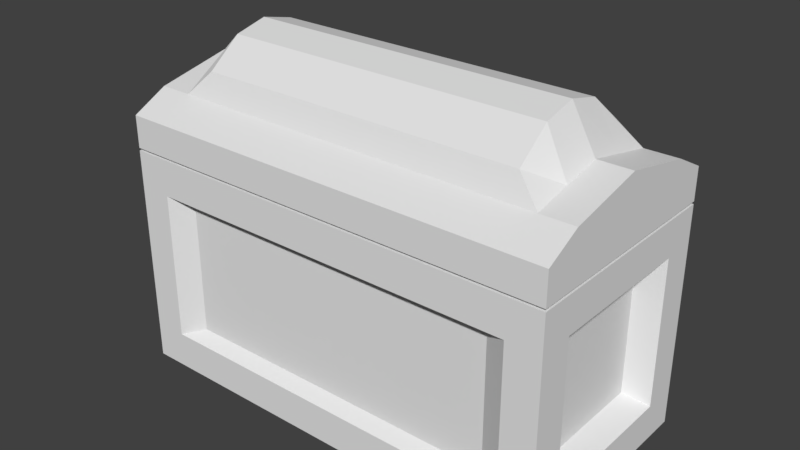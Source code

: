 # Source: chest.blend  (saved by Blender 2.78.0; exported with 4.5.12 LTS)
import bpy
from mathutils import Matrix  # noqa: F401  (used for matrix-valued properties, if any)

bpy.ops.wm.read_factory_settings(use_empty=True)
scene = bpy.context.scene
scene.name = 'Scene'

# ---- collections
col_collection_1 = bpy.data.collections.new('Collection 1'); scene.collection.children.link(col_collection_1)

# ---- materials (node trees are filled in below, after node groups)
mat_material_001 = bpy.data.materials.new('Material.001')
mat_material_001.alpha_threshold = 0.0
mat_material_001.use_transparent_shadow = False
mat_material_001.roughness = 0.5

# ---- material node trees

# ---- world
world_world = bpy.data.worlds.new('World'); scene.world = world_world
world_world.color = (0.05088, 0.05088, 0.05088)
world_world.use_sun_shadow = False
world_world.sun_shadow_jitter_overblur = 0.0
world_world.cycles.sampling_method = 'MANUAL'

# ---- meshes
me_cube_001 = bpy.data.meshes.new('Cube.001')
me_cube_001.from_pydata([(-1.989, -0.6754, 0.4384), (-2.237, -1.125, 2.225), (-1.989, 0.6754, 0.4384), (-1.989, 0.6754, 1.762), (1.989, -0.6754, 0.4384), (1.989, -0.6754, 1.762), (1.989, 0.6754, 0.4384), (1.989, 0.6754, 1.762), (-2.237, 1.125, -0.02487), (-2.237, -1.125, -0.02487), (-1.989, -0.6754, 1.762), (-2.237, 1.125, 2.225), (1.661, 0.6754, 0.1), (1.661, 0.6754, 2.1), (2.237, -1.125, -0.02487), (2.237, -1.125, 2.225), (-1.661, -1.0, 0.4384), (-1.661, -1.0, 1.762), (-1.661, 1.0, 1.762), (-1.661, 1.0, 0.4384), (2.237, 1.125, -0.02487), (-1.661, 0.6754, 0.1), (-1.661, 0.6754, 2.1), (2.237, 1.125, 2.225), (1.661, 1.0, 1.762), (1.661, 1.0, 0.4384), (1.661, -1.0, 1.762), (1.661, -1.0, 0.4384), (-1.661, -0.6754, 0.1), (1.661, -0.6754, 0.1), (1.661, -0.6754, 2.1), (-1.661, -0.6754, 2.1), (-2.237, 0.771, -0.02487), (-2.237, -0.771, -0.02487), (-2.237, -1.125, 0.3445), (-2.237, -1.125, 1.856), (-2.237, -0.771, 2.225), (-2.237, 0.771, 2.225), (-2.237, 1.125, 1.856), (-2.237, 1.125, 0.3445), (2.237, 1.125, 1.856), (2.237, 1.125, 0.3445), (2.237, -0.771, -0.02487), (2.237, 0.771, -0.02487), (2.237, 0.771, 2.225), (2.237, -0.771, 2.225), (2.237, -1.125, 1.856), (2.237, -1.125, 0.3445), (-1.899, -1.125, -0.02487), (-1.899, 1.125, -0.02487), (-1.899, 1.125, 2.225), (-1.899, -1.125, 2.225), (1.899, 1.125, -0.02487), (1.899, 1.125, 2.225), (1.899, -1.125, -0.02487), (1.899, -1.125, 2.225), (-2.237, 0.771, 0.3445), (-2.237, -0.771, 0.3445), (-2.237, -0.771, 1.856), (-2.237, 0.771, 1.856), (1.899, 1.125, 0.3445), (-1.899, 1.125, 0.3445), (-1.899, 1.125, 1.856), (1.899, 1.125, 1.856), (2.237, -0.771, 0.3445), (2.237, 0.771, 0.3445), (2.237, 0.771, 1.856), (2.237, -0.771, 1.856), (-1.899, -1.125, 0.3445), (1.899, -1.125, 0.3445), (1.899, -1.125, 1.856), (-1.899, -1.125, 1.856), (1.899, 0.771, -0.02487), (-1.899, 0.771, -0.02487), (-1.899, 0.771, 2.225), (1.899, 0.771, 2.225), (-1.899, -0.771, -0.02487), (1.899, -0.771, -0.02487), (1.899, -0.771, 2.225), (-1.899, -0.771, 2.225), (-2.237, 1.125, 2.251), (-2.237, -1.125, 2.251), (1.661, -0.6754, 2.376), (2.237, 1.125, 2.251), (-1.661, -0.6754, 2.376), (2.237, -1.125, 2.251), (1.661, 0.6754, 2.376), (-1.661, 0.6754, 2.376), (-2.237, 0.771, 2.251), (-2.237, -0.771, 2.251), (2.237, -0.771, 2.251), (2.237, 0.771, 2.251), (-1.899, -1.125, 2.251), (-1.899, 1.125, 2.251), (1.899, -1.125, 2.251), (1.899, 1.125, 2.251), (-1.899, -0.771, 2.251), (1.899, -0.771, 2.251), (1.899, 0.771, 2.251), (-1.899, 0.771, 2.251), (-2.237, 0.771, 2.758), (-2.237, -0.771, 2.758), (-1.899, -1.125, 2.575), (1.899, -1.125, 2.575), (2.237, -0.771, 2.758), (2.237, 0.771, 2.758), (1.899, 1.125, 2.575), (-1.899, 1.125, 2.575), (-1.899, -0.771, 2.758), (1.899, -0.771, 2.758), (1.899, 0.771, 2.758), (-1.899, 0.771, 2.758), (-2.237, -1.125, 2.575), (2.237, -1.125, 2.575), (2.237, 1.125, 2.575), (-2.237, 1.125, 2.575), (-1.661, -0.6754, 3.003), (1.661, -0.6754, 3.003), (1.661, 0.6754, 3.003), (-1.661, 0.6754, 3.003), (-2.237, 0.0, 2.251), (2.237, 0.0, 2.251), (-1.899, 0.0, 2.251), (1.899, 0.0, 2.251), (-1.661, 0.0, 2.376), (1.661, 0.0, 2.376), (-2.237, -5.96e-08, 2.922), (2.237, -5.96e-08, 2.922), (-1.899, -5.96e-08, 2.922), (1.899, -5.96e-08, 2.922), (-1.661, -5.96e-08, 3.351), (1.661, -5.96e-08, 3.351), (2.237, 0.3855, 2.251), (1.899, 0.3855, 2.251), (1.661, 0.3377, 2.376), (2.237, 0.3855, 2.84), (1.899, 0.3855, 2.84), (1.661, 0.3377, 3.269), (-2.237, 0.3855, 2.251), (-1.899, 0.3855, 2.251), (-1.661, 0.3377, 2.376), (-2.237, 0.3855, 2.84), (-1.899, 0.3855, 2.84), (-1.661, 0.3377, 3.269), (-2.237, -0.3855, 2.251), (-1.899, -0.3855, 2.251), (-1.661, -0.3377, 2.376), (-2.237, -0.3855, 2.84), (-1.899, -0.3855, 2.84), (-1.661, -0.3377, 3.269), (2.237, -0.3855, 2.251), (1.899, -0.3855, 2.251), (1.661, -0.3377, 2.376), (2.237, -0.3855, 2.84), (1.899, -0.3855, 2.84), (1.661, -0.3377, 3.269), (1.661, 0.6754, 0.1), (-1.661, 1.0, 0.4384), (-1.661, 0.6754, 0.1), (1.661, 1.0, 0.4384), (1.661, -0.6754, 0.1), (-1.899, 1.125, -0.02487), (1.899, 1.125, -0.02487), (1.899, 1.125, 0.3445), (-1.899, 1.125, 0.3445), (1.899, 0.771, -0.02487), (-1.899, 0.771, -0.02487)], [], [(0, 10, 3, 2), (19, 18, 24, 25), (6, 7, 5, 4), (27, 26, 17, 16), (21, 12, 29, 28), (13, 22, 31, 30), (57, 56, 32, 33), (59, 58, 36, 37), (61, 60, 52, 49), (63, 62, 50, 53), (65, 64, 42, 43), (67, 66, 44, 45), (69, 68, 48, 54), (71, 70, 55, 51), (58, 57, 34, 35), (56, 59, 38, 39), (72, 73, 49, 52), (74, 75, 53, 50), (66, 65, 41, 40), (64, 67, 46, 47), (76, 77, 54, 48), (78, 79, 51, 55), (57, 33, 9, 34), (32, 56, 39, 8), (59, 37, 11, 38), (36, 58, 35, 1), (65, 43, 20, 41), (44, 66, 40, 23), (42, 64, 47, 14), (67, 45, 15, 46), (73, 76, 33, 32), (68, 71, 35, 34), (79, 74, 37, 36), (62, 61, 39, 38), (60, 63, 40, 41), (77, 72, 43, 42), (75, 78, 45, 44), (70, 69, 47, 46), (48, 68, 34, 9), (61, 49, 8, 39), (50, 62, 38, 11), (71, 51, 1, 35), (52, 60, 41, 20), (63, 53, 23, 40), (69, 54, 14, 47), (55, 70, 46, 15), (72, 52, 20, 43), (49, 73, 32, 8), (74, 50, 11, 37), (53, 75, 44, 23), (76, 48, 9, 33), (54, 77, 42, 14), (78, 55, 15, 45), (51, 79, 36, 1), (0, 2, 56, 57), (3, 10, 58, 59), (19, 25, 60, 61), (24, 18, 62, 63), (6, 4, 64, 65), (5, 7, 66, 67), (27, 16, 68, 69), (17, 26, 70, 71), (10, 0, 57, 58), (2, 3, 59, 56), (12, 21, 73, 72), (22, 13, 75, 74), (7, 6, 65, 66), (4, 5, 67, 64), (28, 29, 77, 76), (30, 31, 79, 78), (21, 28, 76, 73), (16, 17, 71, 68), (31, 22, 74, 79), (18, 19, 61, 62), (25, 24, 63, 60), (29, 12, 72, 77), (13, 30, 78, 75), (26, 27, 69, 70), (134, 86, 87, 140), (96, 92, 94, 97), (98, 95, 93, 99), (145, 144, 89, 96), (133, 132, 91, 98), (96, 89, 81, 92), (94, 85, 90, 97), (98, 91, 83, 95), (93, 80, 88, 99), (84, 96, 97, 82), (86, 98, 99, 87), (146, 145, 96, 84), (134, 133, 98, 86), (137, 143, 119, 118), (108, 109, 103, 102), (110, 111, 107, 106), (148, 108, 101, 147), (136, 110, 105, 135), (108, 102, 112, 101), (103, 109, 104, 113), (110, 106, 114, 105), (107, 111, 100, 115), (116, 117, 109, 108), (118, 119, 111, 110), (149, 116, 108, 148), (137, 118, 110, 136), (138, 88, 100, 141), (90, 85, 113, 104), (80, 93, 107, 115), (94, 92, 102, 103), (83, 91, 105, 114), (85, 94, 103, 113), (150, 90, 104, 153), (88, 80, 115, 100), (95, 83, 114, 106), (81, 89, 101, 112), (93, 95, 106, 107), (92, 81, 112, 102), (132, 121, 127, 135), (144, 120, 126, 147), (155, 131, 129, 154), (143, 130, 128, 142), (154, 129, 127, 153), (142, 128, 126, 141), (155, 149, 130, 131), (152, 151, 123, 125), (140, 139, 122, 124), (151, 150, 121, 123), (139, 138, 120, 122), (152, 125, 124, 146), (99, 88, 138, 139), (87, 99, 139, 140), (111, 142, 141, 100), (119, 143, 142, 111), (91, 132, 135, 105), (120, 138, 141, 126), (131, 137, 136, 129), (129, 136, 135, 127), (131, 130, 143, 137), (125, 123, 133, 134), (123, 121, 132, 133), (125, 134, 140, 124), (82, 152, 146, 84), (97, 90, 150, 151), (82, 97, 151, 152), (117, 116, 149, 155), (109, 154, 153, 104), (117, 155, 154, 109), (89, 144, 147, 101), (121, 150, 153, 127), (130, 149, 148, 128), (128, 148, 147, 126), (124, 122, 145, 146), (122, 120, 144, 145), (61, 60, 163, 164), (12, 29, 160, 156), (21, 12, 156, 158), (72, 73, 166, 165), (52, 49, 161, 162), (25, 19, 157, 159), (72, 12, 156, 165)])
_uv = me_cube_001.uv_layers.new(name='UVMap')
_uv.uv.foreach_set('vector', [0.8731, 0.1288, 0.7507, 0.1288, 0.7507, 0.07875, 0.8731, 0.07875, 0.5827, 0.3792, 0.4601, 0.3792, 0.4601, 0.1412, 0.5827, 0.1412, 0.8731, 0.2576, 0.7507, 0.2576, 0.7507, 0.1288, 0.8731, 0.1288, 0.2512, 0.1412, 0.3738, 0.1412, 0.3738, 0.3792, 0.2512, 0.3792, 0.2502, 0.3716, 0.2502, 0.1337, 0.3753, 0.1337, 0.3753, 0.3716, 0.1668, 0.1586, 0.1668, 0.3319, 0.04165, 0.3319, 0.04165, 0.1586, 0.7994, 0.8217, 0.7994, 0.6747, 0.8335, 0.6747, 0.8335, 0.8217, 0.6596, 0.6747, 0.6596, 0.8217, 0.6254, 0.8217, 0.6254, 0.6747, 0.5912, 0.8208, 0.5912, 0.569, 0.6254, 0.569, 0.6254, 0.8208, 0.4512, 0.569, 0.4512, 0.8208, 0.4169, 0.8208, 0.4169, 0.569, 0.7994, 0.7805, 0.7994, 0.6335, 0.8335, 0.6335, 0.8335, 0.7805, 0.6596, 0.6398, 0.6596, 0.7868, 0.6254, 0.7868, 0.6254, 0.6398, 0.2427, 0.569, 0.2427, 0.8208, 0.2085, 0.8208, 0.2085, 0.569, 0.3827, 0.8208, 0.3827, 0.569, 0.4169, 0.569, 0.4169, 0.8208, 0.6596, 0.8217, 0.7994, 0.8217, 0.7994, 0.8554, 0.6596, 0.8554, 0.7994, 0.6747, 0.6596, 0.6747, 0.6596, 0.641, 0.7994, 0.641, 0.2413, 0.5961, 0.2413, 0.9297, 0.2085, 0.9297, 0.2085, 0.5961, 0.1757, 0.8208, 0.1757, 0.6021, 0.2085, 0.6021, 0.2085, 0.8208, 0.6596, 0.6072, 0.7994, 0.6072, 0.7994, 0.641, 0.6596, 0.641, 0.7994, 0.9406, 0.6596, 0.9406, 0.6596, 0.9068, 0.7994, 0.9068, 0.3842, 0.9297, 0.3842, 0.5961, 0.417, 0.5961, 0.417, 0.9297, 0.03279, 0.6021, 0.03279, 0.8208, 4.419e-08, 0.8208, 0.0, 0.6021, 0.7994, 0.8217, 0.8335, 0.8217, 0.8335, 0.8554, 0.7994, 0.8554, 0.8335, 0.6747, 0.7994, 0.6747, 0.7994, 0.641, 0.8335, 0.641, 0.6596, 0.6747, 0.6254, 0.6747, 0.6254, 0.641, 0.6596, 0.641, 0.6254, 0.8217, 0.6596, 0.8217, 0.6596, 0.8554, 0.6254, 0.8554, 0.7994, 0.6072, 0.8335, 0.6072, 0.8335, 0.641, 0.7994, 0.641, 0.6254, 0.6072, 0.6596, 0.6072, 0.6596, 0.641, 0.6254, 0.641, 0.8335, 0.9406, 0.7994, 0.9406, 0.7994, 0.9068, 0.8335, 0.9068, 0.6596, 0.9406, 0.6254, 0.9406, 0.6254, 0.9068, 0.6596, 0.9068, 0.2413, 0.6573, 0.3842, 0.6573, 0.3842, 0.6895, 0.2413, 0.6895, 0.2427, 0.8208, 0.3827, 0.8208, 0.3827, 0.853, 0.2427, 0.853, 0.03279, 0.8208, 0.1757, 0.8208, 0.1757, 0.853, 0.03279, 0.853, 0.4512, 0.8208, 0.5912, 0.8208, 0.5912, 0.853, 0.4512, 0.853, 0.5912, 0.9391, 0.4512, 0.9391, 0.4512, 0.9068, 0.5912, 0.9068, 0.3842, 0.585, 0.2413, 0.585, 0.2413, 0.5528, 0.3842, 0.5528, 0.1757, 0.7217, 0.03279, 0.7217, 0.03279, 0.6895, 0.1757, 0.6895, 0.3827, 0.9391, 0.2427, 0.9391, 0.2427, 0.9068, 0.3827, 0.9068, 0.2085, 0.8208, 0.2427, 0.8208, 0.2427, 0.853, 0.2085, 0.853, 0.5912, 0.8208, 0.6254, 0.8208, 0.6254, 0.853, 0.5912, 0.853, 0.4169, 0.8208, 0.4512, 0.8208, 0.4512, 0.853, 0.4169, 0.853, 0.3827, 0.8208, 0.4169, 0.8208, 0.4169, 0.853, 0.3827, 0.853, 0.6254, 0.9391, 0.5912, 0.9391, 0.5912, 0.9068, 0.6254, 0.9068, 0.4512, 0.9391, 0.4169, 0.9391, 0.4169, 0.9068, 0.4512, 0.9068, 0.2427, 0.9391, 0.2085, 0.9391, 0.2085, 0.9068, 0.2427, 0.9068, 0.4169, 0.9391, 0.3827, 0.9391, 0.3827, 0.9068, 0.4169, 0.9068, 0.2413, 0.7724, 0.2085, 0.7724, 0.2085, 0.7402, 0.2413, 0.7402, 0.2085, 0.8746, 0.2413, 0.8746, 0.2413, 0.9068, 0.2085, 0.9068, 0.1757, 0.8208, 0.2085, 0.8208, 0.2085, 0.853, 0.1757, 0.853, 0.2085, 0.9391, 0.1757, 0.9391, 0.1757, 0.9068, 0.2085, 0.9068, 0.3842, 0.8746, 0.417, 0.8746, 0.417, 0.9068, 0.3842, 0.9068, 0.417, 0.7724, 0.3842, 0.7724, 0.3842, 0.7402, 0.417, 0.7402, 0.03279, 0.9391, 0.0, 0.9391, 0.0, 0.9068, 0.03279, 0.9068, 4.419e-08, 0.8208, 0.03279, 0.8208, 0.03279, 0.853, 4.419e-08, 0.853, 0.04603, 0.6621, 0.04603, 0.7909, 0.02301, 0.8, 0.02301, 0.653, 0.06904, 0.6621, 0.06904, 0.7909, 0.04603, 0.8, 0.04603, 0.653, 0.9555, 0.8777, 0.9555, 0.6397, 0.9671, 0.6171, 0.9671, 0.9003, 0.9541, 0.6322, 0.9541, 0.8701, 0.9425, 0.8928, 0.9425, 0.6095, 0.02301, 0.6038, 0.02301, 0.7326, 0.0, 0.7417, 0.0, 0.5947, 0.09206, 0.6038, 0.09206, 0.7326, 0.06904, 0.7417, 0.06904, 0.5947, 0.9657, 0.8622, 0.9657, 0.6243, 0.9772, 0.6016, 0.9772, 0.8849, 0.9541, 0.8622, 0.9541, 0.6243, 0.9657, 0.6016, 0.9657, 0.8849, 0.1151, 0.6617, 0.1151, 0.7878, 0.09206, 0.797, 0.09206, 0.653, 0.1381, 0.6621, 0.1381, 0.7882, 0.1151, 0.797, 0.1151, 0.653, 0.9308, 0.8764, 0.9308, 0.6385, 0.9425, 0.6158, 0.9425, 0.8991, 0.9898, 0.5925, 0.9898, 0.7658, 0.9785, 0.7885, 0.9785, 0.5698, 0.1611, 0.6035, 0.1611, 0.7296, 0.1381, 0.7387, 0.1381, 0.5947, 0.1611, 0.7296, 0.1611, 0.6035, 0.1841, 0.5947, 0.1841, 0.7387, 0.919, 0.8764, 0.919, 0.6385, 0.9308, 0.6158, 0.9308, 0.8991, 0.9785, 0.5925, 0.9785, 0.7658, 0.9671, 0.7885, 0.9671, 0.5698, 0.2502, 0.7527, 0.3753, 0.7527, 0.3842, 0.7754, 0.2413, 0.7754, 0.2512, 0.902, 0.3738, 0.902, 0.3827, 0.9247, 0.2427, 0.9247, 0.04165, 0.7981, 0.1668, 0.7981, 0.1757, 0.8208, 0.03279, 0.8208, 0.4601, 0.9099, 0.5827, 0.9099, 0.5912, 0.9326, 0.4512, 0.9326, 0.5827, 0.672, 0.4601, 0.672, 0.4512, 0.6493, 0.5912, 0.6493, 0.3753, 0.7258, 0.2502, 0.7258, 0.2413, 0.7031, 0.3842, 0.7031, 0.1668, 0.6247, 0.04165, 0.6247, 0.03279, 0.6021, 0.1757, 0.6021, 0.3738, 0.6641, 0.2512, 0.6641, 0.2427, 0.6414, 0.3827, 0.6414, 0.5525, 0.1337, 0.5838, 0.1337, 0.5838, 0.3716, 0.5525, 0.3716, 0.4498, 0.8667, 0.417, 0.8667, 0.417, 0.5835, 0.4498, 0.5835, 0.5927, 0.6386, 0.6255, 0.6386, 0.6255, 0.9219, 0.5927, 0.9219, 0.4855, 0.6573, 0.4855, 0.6895, 0.4498, 0.6895, 0.4498, 0.6573, 0.557, 0.585, 0.557, 0.5528, 0.5927, 0.5528, 0.5927, 0.585, 0.4498, 0.8746, 0.4498, 0.9068, 0.417, 0.9068, 0.417, 0.8746, 0.417, 0.7724, 0.417, 0.7402, 0.4498, 0.7402, 0.4498, 0.7724, 0.5927, 0.7724, 0.5927, 0.7402, 0.6255, 0.7402, 0.6255, 0.7724, 0.6255, 0.8746, 0.6255, 0.9068, 0.5927, 0.9068, 0.5927, 0.8746, 0.9886, 0.1014, 1.0, 0.07875, 1.0, 0.362, 0.9886, 0.3393, 0.9772, 0.1014, 0.9886, 0.07875, 0.9886, 0.362, 0.9772, 0.3393, 0.4899, 0.3716, 0.4855, 0.3943, 0.4498, 0.3943, 0.4586, 0.3716, 0.5525, 0.1337, 0.557, 0.111, 0.5927, 0.111, 0.5838, 0.1337, 0.6568, 0.07875, 0.6568, 0.3167, 0.6255, 0.3167, 0.6255, 0.07875, 0.1757, 0.9297, 0.1757, 0.5961, 0.2085, 0.5961, 0.2085, 0.9297, 0.03279, 0.5961, 0.03279, 0.9297, 6.629e-08, 0.9297, 0.0, 0.5961, 0.14, 0.6573, 0.1757, 0.6573, 0.1757, 0.6895, 0.14, 0.6895, 0.06852, 0.585, 0.03279, 0.585, 0.03279, 0.5528, 0.06852, 0.5528, 0.1757, 0.8746, 0.2085, 0.8746, 0.2085, 0.9068, 0.1757, 0.9068, 0.2085, 0.7724, 0.1757, 0.7724, 0.1757, 0.7402, 0.2085, 0.7402, 0.03279, 0.7724, 0.0, 0.7724, 0.0, 0.7402, 0.03279, 0.7402, 6.629e-08, 0.8746, 0.03279, 0.8746, 0.03279, 0.9068, 6.629e-08, 0.9068, 0.8731, 0.8622, 0.8731, 0.6243, 0.8961, 0.6016, 0.8961, 0.8849, 0.8961, 0.8622, 0.8961, 0.6243, 0.919, 0.6016, 0.919, 0.8849, 0.7583, 0.8217, 0.7828, 0.7895, 0.8068, 0.7804, 0.7992, 0.8172, 0.8144, 0.8217, 0.8389, 0.7895, 0.8629, 0.7804, 0.8553, 0.8172, 0.8956, 0.5705, 0.8956, 0.6072, 0.8487, 0.6072, 0.8411, 0.5705, 0.8956, 0.8217, 0.8956, 0.8554, 0.8657, 0.8554, 0.8487, 0.8217, 0.8956, 0.853, 0.8956, 0.8208, 0.9256, 0.8208, 0.9256, 0.853, 0.9555, 0.569, 0.9555, 0.8208, 0.9256, 0.8208, 0.9256, 0.569, 0.8956, 0.641, 0.8956, 0.6747, 0.8487, 0.6747, 0.8657, 0.641, 0.9555, 0.9068, 0.9555, 0.9391, 0.9256, 0.9391, 0.9256, 0.9068, 0.8956, 0.7849, 0.8956, 0.8217, 0.8487, 0.8217, 0.8411, 0.7849, 0.8956, 0.6072, 0.8956, 0.641, 0.8657, 0.641, 0.8487, 0.6072, 0.8956, 0.9391, 0.8956, 0.9068, 0.9256, 0.9068, 0.9256, 0.9391, 0.8956, 0.9068, 0.8956, 0.9406, 0.8487, 0.9406, 0.8657, 0.9068, 0.8956, 0.8208, 0.8956, 0.569, 0.9256, 0.569, 0.9256, 0.8208, 0.9555, 0.8208, 0.9555, 0.853, 0.9256, 0.853, 0.9256, 0.8208, 0.8956, 0.7114, 0.8956, 0.7482, 0.8335, 0.7482, 0.8411, 0.7114, 0.8956, 0.6072, 0.8956, 0.644, 0.8335, 0.644, 0.8411, 0.6072, 0.8144, 0.8861, 0.8068, 0.8539, 0.8477, 0.8539, 0.8553, 0.8907, 0.7583, 0.8861, 0.7507, 0.8539, 0.7916, 0.8539, 0.7992, 0.8907, 0.14, 0.585, 0.1042, 0.585, 0.1042, 0.5528, 0.14, 0.5528, 0.06852, 0.6573, 0.1042, 0.6573, 0.1042, 0.6895, 0.06852, 0.6895, 0.7194, 0.07875, 0.7194, 0.3167, 0.6881, 0.3167, 0.6881, 0.07875, 0.4899, 0.1337, 0.4855, 0.111, 0.5212, 0.111, 0.5212, 0.1337, 0.5525, 0.3716, 0.557, 0.3943, 0.5212, 0.3943, 0.5212, 0.3716, 0.4855, 0.585, 0.4855, 0.5528, 0.5212, 0.5528, 0.5212, 0.585, 0.557, 0.6573, 0.557, 0.6895, 0.5212, 0.6895, 0.5212, 0.6573, 0.4899, 0.1337, 0.5212, 0.1337, 0.5212, 0.3716, 0.4899, 0.3716, 0.5927, 0.6573, 0.5927, 0.6895, 0.557, 0.6895, 0.557, 0.6573, 0.5838, 0.3716, 0.5927, 0.3943, 0.557, 0.3943, 0.5525, 0.3716, 0.03279, 0.6573, 0.06852, 0.6573, 0.06852, 0.6895, 0.03279, 0.6895, 0.7828, 0.9183, 0.7583, 0.8861, 0.7992, 0.8907, 0.8068, 0.9274, 0.8956, 0.6747, 0.8956, 0.7114, 0.8411, 0.7114, 0.8487, 0.6747, 0.8956, 0.644, 0.8956, 0.5705, 0.8411, 0.5705, 0.8335, 0.644, 0.8068, 0.8539, 0.8144, 0.8217, 0.8553, 0.8172, 0.8477, 0.8539, 0.1042, 0.585, 0.06852, 0.585, 0.06852, 0.5528, 0.1042, 0.5528, 0.6881, 0.07875, 0.6881, 0.3167, 0.6568, 0.3167, 0.6568, 0.07875, 0.5212, 0.1337, 0.5212, 0.111, 0.557, 0.111, 0.5525, 0.1337, 0.5212, 0.585, 0.5212, 0.5528, 0.557, 0.5528, 0.557, 0.585, 0.5212, 0.1337, 0.5525, 0.1337, 0.5525, 0.3716, 0.5212, 0.3716, 0.4586, 0.1337, 0.4899, 0.1337, 0.4899, 0.3716, 0.4586, 0.3716, 0.4498, 0.585, 0.4498, 0.5528, 0.4855, 0.5528, 0.4855, 0.585, 0.4586, 0.1337, 0.4498, 0.111, 0.4855, 0.111, 0.4899, 0.1337, 0.7507, 0.07875, 0.7507, 0.3167, 0.7194, 0.3167, 0.7194, 0.07875, 0.1757, 0.585, 0.14, 0.585, 0.14, 0.5528, 0.1757, 0.5528, 0.8389, 0.9183, 0.8144, 0.8861, 0.8553, 0.8907, 0.8629, 0.9274, 0.8956, 0.5705, 0.8956, 0.6072, 0.8411, 0.6072, 0.8487, 0.5705, 0.8956, 0.7482, 0.8956, 0.7849, 0.8411, 0.7849, 0.8335, 0.7482, 0.7507, 0.8539, 0.7583, 0.8217, 0.7992, 0.8172, 0.7916, 0.8539, 0.1042, 0.6573, 0.14, 0.6573, 0.14, 0.6895, 0.1042, 0.6895, 0.5212, 0.3716, 0.5212, 0.3943, 0.4855, 0.3943, 0.4899, 0.3716, 0.5212, 0.6573, 0.5212, 0.6895, 0.4855, 0.6895, 0.4855, 0.6573, 0.5912, 0.8208, 0.5912, 0.6021, 0.5912, 0.6021, 0.5912, 0.8208, 0.2502, 0.6077, 0.3753, 0.6077, 0.3753, 0.6077, 0.2502, 0.6077, 0.2502, 0.3716, 0.2502, 0.1337, 0.2502, 0.1337, 0.2502, 0.3716, 0.2413, 0.111, 0.2413, 0.3943, 0.2413, 0.3943, 0.2413, 0.111, 0.6254, 0.6021, 0.6254, 0.8208, 0.6254, 0.8208, 0.6254, 0.6021, 0.5827, 0.6247, 0.5827, 0.7981, 0.5827, 0.7981, 0.5827, 0.6247, 0.9425, 0.362, 0.9308, 0.3393, 0.9308, 0.3393, 0.9425, 0.362])
me_cube_001.materials.append(mat_material_001)
me_cube_001.use_remesh_preserve_volume = False
me_cube_001.use_remesh_preserve_attributes = False
me_cube_001.use_mirror_vertex_groups = False
me_cube_001.update()
arm_armature = bpy.data.armatures.new('Armature')  # bones are not reproduced

# ---- objects
ob_armature = bpy.data.objects.new('Armature', arm_armature)
ob_chest = bpy.data.objects.new('Chest', me_cube_001)

# ---- transforms, parenting, visibility, modifiers, constraints
ob_armature.location = (0.0, -0.9646, -1.059)
ob_armature.scale = (1.0, 1.0, 1.997)
ob_armature.lock_location = (True, True, True)
ob_armature.lock_scale = (True, True, True)
ob_armature.show_in_front = True
ob_armature.lineart.crease_threshold = 0.0
_c = ob_armature.constraints.new('LIMIT_SCALE'); _c.name = 'Limit Scale'
_c.active = False
_c.max_x = 1.0
ob_chest.parent = ob_armature
ob_chest.matrix_parent_inverse = Matrix(((1.0, 0.0, 0.0, 0.0), (0.0, 1.0, 0.0, 0.9646), (0.0, 0.0, 0.5006, 0.5301), (0.0, 0.0, 0.0, 1.0)))
ob_chest.location = (0.0, 0.0, 7.81e-08)
ob_chest.lineart.crease_threshold = 0.0
_vg = ob_chest.vertex_groups.new(name='Bone')
_vg.add([0, 1, 2, 3, 4, 5, 6, 7, 8, 9, 10, 11, 12, 13, 14, 15, 16, 17, 18, 19, 20, 21, 22, 23, 24, 25, 26, 27, 28, 29, 30, 31, 32, 33, 34, 35, 36, 37, 38, 39, 40, 41, 42, 43, 44, 45, 46, 47, 48, 49, 50, 51, 52, 53, 54, 55, 56, 57, 58, 59, 60, 61, 62, 63, 64, 65, 66, 67, 68, 69, 70, 71, 72, 73, 74, 75, 76, 77, 78, 79, 96, 97, 156, 157, 158, 159, 160, 161, 162, 163, 164, 165, 166], 1.0, 'REPLACE')
_vg = ob_chest.vertex_groups.new(name='Bone.001')
_vg.add([80, 81, 82, 83, 84, 85, 86, 87, 88, 89, 90, 91, 92, 93, 94, 95, 96, 97, 98, 99, 100, 101, 102, 103, 104, 105, 106, 107, 108, 109, 110, 111, 112, 113, 114, 115, 116, 117, 118, 119, 120, 121, 122, 123, 124, 125, 126, 127, 128, 129, 130, 131, 132, 133, 134, 135, 136, 137, 138, 139, 140, 141, 142, 143, 144, 145, 146, 147, 148, 149, 150, 151, 152, 153, 154, 155], 1.0, 'REPLACE')
_m = ob_chest.modifiers.new('Armature', 'ARMATURE')
_m.object = ob_armature

# ---- collection membership
col_collection_1.objects.link(ob_armature)
col_collection_1.objects.link(ob_chest)

# ---- scene / render settings (as saved in the file)
scene.frame_start = 1; scene.frame_end = 61; scene.frame_set(11)
scene.render.engine = 'BLENDER_EEVEE_NEXT'
scene.render.resolution_percentage = 50
scene.render.dither_intensity = 0.0
scene.cycles.use_denoising = False
scene.cycles.samples = 128
scene.cycles.sampling_pattern = 'TABULATED_SOBOL'
scene.cycles.light_sampling_threshold = 0.0
scene.cycles.use_adaptive_sampling = False
scene.cycles.use_light_tree = False
scene.cycles.blur_glossy = 0.0
scene.cycles.sample_clamp_indirect = 0.0
scene.view_settings.view_transform = 'Standard'
bpy.context.view_layer.update()

# ---- added for rendering (the .blend has no active camera and no usable light): camera, sun
cam_auto = bpy.data.cameras.new('AutoCamera')
cam_auto.lens = 50.0
cam_auto.sensor_width = 36.0
cam_auto.clip_end = 1000.0
ob_auto_camera = bpy.data.objects.new('AutoCamera', cam_auto)
scene.collection.objects.link(ob_auto_camera)
ob_auto_camera.location = (5.70208, -6.87633, 6.31124)
ob_auto_camera.rotation_euler = (1.09748, -7.21219e-08, 0.694738)
scene.camera = ob_auto_camera
light_auto_sun = bpy.data.lights.new('AutoSun', 'SUN')
light_auto_sun.energy = 3.0
light_auto_sun.angle = 0.0523599
ob_auto_sun = bpy.data.objects.new('AutoSun', light_auto_sun)
scene.collection.objects.link(ob_auto_sun)
ob_auto_sun.rotation_euler = (0.872665, 0.174533, 0.523599)
bpy.context.view_layer.update()
